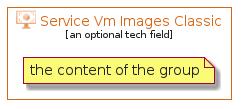

The diagram above was rendered by PlantUML. Its source (embedded in the PNG):
@startuml
' configures the library
!global $INCLUSION_MODE="local"
!global $LIB_BASE_LOCATION="../../.."
' loads the library
!include $LIB_BASE_LOCATION/bootstrap.puml
' loads the azure-v2 style
include('azure-v2/style')
' loads the ServiceVmImagesClassic element
include('azure-v2/Item/Compute/ServiceVmImagesClassic')
ServiceVmImagesClassicGroup('service_vm_images_classic', 'Service Vm Images Classic', 'an optional tech field'){
note as note
the content of the group
end note
}
@enduml